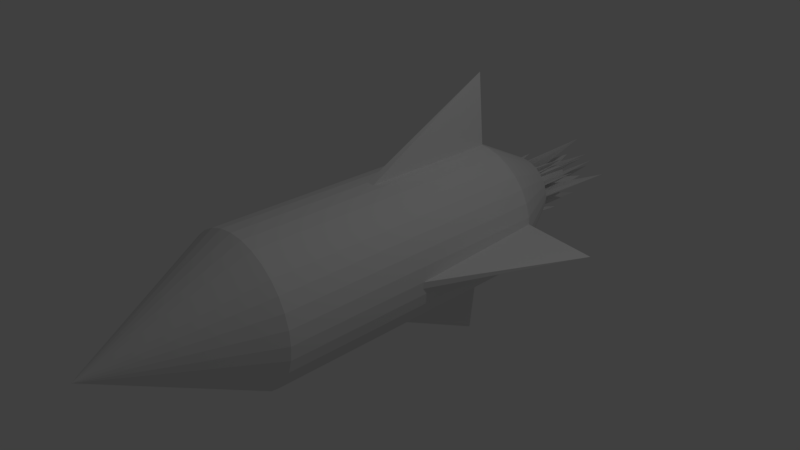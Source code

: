 # Source: Rackete.blend  (saved by Blender 2.79.0; exported with 4.5.12 LTS)
import bpy
from mathutils import Matrix  # noqa: F401  (used for matrix-valued properties, if any)

bpy.ops.wm.read_factory_settings(use_empty=True)
scene = bpy.context.scene
scene.name = 'Scene'

# ---- collections
col_collection_1 = bpy.data.collections.new('Collection 1'); scene.collection.children.link(col_collection_1)

# ---- world
world_world = bpy.data.worlds.new('World'); scene.world = world_world
world_world.color = (0.05088, 0.05088, 0.05088)
world_world.use_sun_shadow = False
world_world.sun_shadow_jitter_overblur = 0.0
world_world.cycles.sampling_method = 'MANUAL'

# ---- cameras
cam_camera = bpy.data.cameras.new('Camera')
cam_camera.clip_end = 100.0
cam_camera.lens = 35.0
cam_camera.sensor_width = 32.0
cam_camera.sensor_height = 18.0
cam_camera.ortho_scale = 7.314
cam_camera.dof.focus_distance = 0.0
cam_camera.dof.aperture_fstop = 128.0

# ---- lights
light_lamp = bpy.data.lights.new('Lamp', 'POINT')
light_lamp.transmission_factor = 0.0
light_lamp.cutoff_distance = 30.0
light_lamp.energy = 100.0
light_lamp.shadow_buffer_clip_start = 1.001
light_lamp.shadow_soft_size = 0.1
light_lamp.shadow_maximum_resolution = 0.006
light_lamp.use_absolute_resolution = True

# ---- meshes
me_cone_002 = bpy.data.meshes.new('Cone.002')
me_cone_002.from_pydata([(0.0, 1.0, -1.0), (0.0, 0.0, -0.3752), (0.1951, 0.9808, -1.0), (0.3827, 0.9239, -1.0), (0.5556, 0.8315, -1.0), (0.7071, 0.7071, -1.0), (0.8315, 0.5556, -1.0), (0.9239, 0.3827, -1.0), (0.9808, 0.1951, -1.0), (1.0, 7.55e-08, -1.0), (0.9808, -0.1951, -1.0), (0.9239, -0.3827, -1.0), (0.8315, -0.5556, -1.0), (0.7071, -0.8941, 0.08744), (0.5556, -0.8315, -1.0), (0.3827, -0.9239, -1.0), (0.1951, -0.9808, -1.0), (-3.258e-07, -1.0, -1.0), (-0.1951, -0.9808, -1.0), (-0.3827, -0.9239, -1.0), (-0.5556, -0.8315, -1.0), (-0.7071, -0.7071, -1.0), (-0.8315, -0.5556, -1.0), (-0.9239, -0.3827, -1.0), (-0.9808, -0.1951, -1.0), (-1.0, 9.656e-07, -1.0), (-0.9808, 0.1951, -1.0), (-0.9239, 0.3827, -1.0), (-0.8315, 0.5556, -1.0), (-0.7071, 0.7071, -1.0), (-0.5556, 0.8315, -1.0), (-0.3827, 0.9239, -1.0), (-0.1951, 0.9808, -1.0), (0.09755, 0.9904, -1.0), (0.2778, 0.4157, 0.0), (0.1913, 0.4619, 0.0), (0.0, 0.5, 0.0), (0.2889, 0.9523, -1.0), (0.09755, 0.4904, 0.0), (0.4691, 0.8777, -1.0), (-0.09754, 0.4904, 0.0), (0.6313, 0.7693, -1.0), (-0.1913, 0.4619, 0.0), (0.7693, 0.6313, -1.0), (-0.2778, 0.4157, 0.0), (0.8777, 0.4691, -1.0), (-0.3536, 0.3536, 0.0), (0.9523, 0.2889, -1.0), (-0.4157, 0.2778, 0.0), (0.9904, 0.09755, -1.0), (-0.4619, 0.1913, 0.0), (0.9904, -0.09755, -1.0), (-0.4904, 0.09755, 0.0), (0.9523, -0.2889, -1.0), (-0.5, 4.828e-07, 0.0), (0.8777, -0.4691, -1.0), (-0.4904, -0.09754, 0.0), (0.7693, -0.6313, -1.0), (-0.4619, -0.1913, 0.0), (0.6313, -0.7693, -1.0), (-0.4157, -0.2778, 0.0), (0.4691, -0.8777, -1.0), (-0.3536, -0.3536, 0.0), (0.2889, -0.9523, -1.0), (-0.2778, -0.4157, 0.0), (0.09754, -0.9904, -1.0), (-0.1913, -0.4619, 0.0), (-0.09755, -0.9904, -1.0), (-0.09755, -0.4904, 0.0), (-0.2889, -0.9523, -1.0), (-1.629e-07, -0.5, 0.0), (-0.4691, -0.8777, -1.0), (0.09755, -0.4904, 0.0), (-0.6313, -0.8671, 0.08744), (0.1913, -0.4619, 0.0), (-0.7693, -0.6313, -1.0), (0.2778, -0.4157, 0.0), (-0.8777, -0.4691, -1.0), (0.3536, -0.3536, 0.0), (-0.9523, -0.2889, -1.0), (0.4157, -0.2778, 0.0), (-0.9904, -0.09754, -1.0), (0.4619, -0.1913, 0.0), (-0.9904, 0.09755, -1.0), (0.4904, -0.09755, 0.0), (-0.9523, 0.2889, -1.0), (0.5, 3.775e-08, 0.0), (-0.8777, 0.4691, -1.0), (0.4904, 0.09755, 0.0), (-0.7693, 0.6313, -1.0), (0.4619, 0.1913, 0.0), (-0.6313, 1.008, 0.08744), (0.4157, 0.2778, 0.0), (-0.4691, 0.8777, -1.0), (0.3536, 0.3536, 0.0), (-0.2889, 0.9523, -1.0), (-0.09754, 0.9904, -1.0), (0.1463, 0.9856, -1.0), (0.4167, 0.6236, -0.5), (0.287, 0.6929, -0.5), (0.0, 0.25, 0.5), (0.3358, 0.9381, -1.0), (0.1463, 0.7356, -0.5), (0.5123, 0.8546, -1.0), (-0.1463, 0.7356, -0.5), (0.6692, 0.7382, -1.0), (-0.287, 0.6929, -0.5), (0.8004, 0.5935, -1.0), (-0.4167, 0.6236, -0.5), (0.9008, 0.4259, -1.0), (-0.5303, 0.5303, -0.5), (0.9666, 0.242, -1.0), (-0.6236, 0.4167, -0.5), (0.9952, 0.04877, -1.0), (-0.6929, 0.287, -0.5), (0.9856, -0.1463, -1.0), (-0.7356, 0.1463, -0.5), (0.9381, -0.3358, -1.0), (-1.165, 7.242e-07, 0.9193), (0.8546, -0.5123, -1.0), (-0.7356, -0.1463, -0.5), (0.7382, -0.6692, -1.0), (-0.6929, -0.287, 0.4014), (0.5935, -0.8004, -1.0), (-0.6236, -0.4167, -0.5), (0.4259, -0.9008, -1.0), (-0.5303, -0.5303, -0.5), (0.242, -0.9666, -1.0), (-0.4167, -0.6236, -0.5), (0.04877, -0.9952, -1.0), (-0.287, -0.6929, -0.5), (-0.1463, -0.9856, -1.0), (-0.1463, -0.7356, -0.5), (-0.3358, -0.9381, -1.0), (-2.444e-07, -0.75, -0.5), (-0.5123, -0.8546, -1.0), (0.1463, -0.7356, -0.5), (-0.6692, -0.7382, -1.0), (0.287, -0.6929, 0.4014), (-0.8004, -0.5935, -1.0), (0.4167, -0.6236, -0.5), (-0.9008, -0.4259, -1.0), (0.5303, -0.5303, -0.5), (-0.9666, -0.242, -1.0), (0.6236, -0.4167, -0.5), (-0.9952, -0.04877, -1.0), (0.8501, -0.287, 0.4014), (-0.9856, 0.1463, -1.0), (0.7356, -0.1463, -0.5), (-0.9381, 0.3358, -1.0), (1.329, 5.662e-08, 0.9193), (-0.8546, 0.5123, -1.0), (0.7356, 0.1463, -0.5), (-0.7382, 0.6692, -1.0), (0.6929, 0.287, -0.5), (-0.5935, 0.8004, -1.0), (0.6236, 0.4167, -0.5), (-0.4259, 0.9008, -1.0), (0.5303, 0.5303, -0.5), (-0.242, 0.9666, -1.0), (-0.04877, 0.9952, -1.0), (0.04877, 0.9952, -1.0), (0.1389, 0.2079, 0.5), (0.09567, 0.231, 0.5), (0.0, 0.75, -0.5), (0.242, 0.9666, -1.0), (0.04877, 0.2452, 1.23), (0.4259, 0.9008, -1.0), (-0.04877, 0.2452, 0.5), (0.5935, 0.8004, -1.0), (-0.09567, 0.231, 0.5), (0.7382, 0.9077, 0.08744), (-0.1389, 0.2079, 0.5), (0.8546, 0.5123, -1.0), (-0.1768, 0.1768, 0.5), (0.9381, 0.3358, -1.0), (-0.2079, 0.1389, 0.5), (0.9856, 0.1463, -1.0), (-0.231, 0.09567, 0.5), (0.9952, -0.04877, -1.0), (-0.2452, 0.04877, 0.5), (0.9666, -0.242, -1.0), (-0.25, 2.414e-07, 1.23), (0.9008, -0.4259, -1.0), (-0.2452, -0.04877, 0.5), (0.8004, -0.5935, -1.0), (-0.231, -0.09567, 0.5), (0.6692, -0.7382, -1.0), (-0.2079, -0.1389, 0.5), (0.5123, -0.8546, -1.0), (-0.1768, -0.1768, 0.5), (0.3358, -0.9381, -1.0), (-0.1389, -0.2079, 0.5), (0.1463, -0.9856, -1.0), (-0.09567, -0.231, 0.5), (-0.04877, -0.9952, -1.0), (-0.04877, -0.2452, 0.5), (-0.242, -0.9666, -1.0), (-8.146e-08, -0.25, 1.23), (-0.4259, -0.9008, -1.0), (0.04877, -0.2452, 0.5), (-0.5935, -0.8004, -1.0), (0.09567, -0.231, 0.5), (-0.7382, -0.6692, -1.0), (0.1389, -0.2079, 0.5), (-0.8546, -0.5123, -1.0), (0.1768, -0.1768, 0.5), (-0.9381, -0.3358, -1.0), (0.2079, -0.1389, 0.5), (-0.9856, -0.1463, -1.0), (0.231, -0.09567, 0.5), (-0.9952, 0.04877, -1.0), (0.2452, -0.04877, 1.23), (-0.9666, 0.242, -1.0), (0.25, 1.887e-08, 0.5), (-0.9008, 0.4259, -1.0), (0.2452, 0.04877, 0.5), (-0.8004, 0.5935, -1.0), (0.231, 0.09567, 0.5), (-0.6692, 0.7382, -1.0), (0.2079, 0.1389, 0.5), (-0.5123, 0.8546, -1.0), (0.1768, 0.1768, 0.5), (-0.3358, 0.9381, -1.0), (-0.1463, 0.9856, -1.0), (-0.04877, 0.7452, -0.5), (-0.09754, 0.7404, -0.5), (-0.04877, 0.4952, 0.0), (-0.1932, 0.7214, 0.4014), (-0.2401, 0.7071, -0.5), (-0.1444, 0.4762, 0.0), (-0.3302, 0.6698, -0.5), (-0.3735, 0.6467, -0.5), (-0.2346, 0.4388, 0.0), (-0.4546, 0.5925, -0.5), (-0.4924, 0.5614, -0.5), (-0.3157, 0.3846, 0.878), (-0.5614, 0.4924, -0.5), (-0.5925, 0.4546, -0.5), (-0.3846, 0.3157, 0.0), (-0.6467, 0.3735, -0.5), (-0.6698, 0.3302, 0.4014), (-0.4388, 0.2346, 0.0), (-0.7071, 0.2401, -0.5), (-0.7214, 0.1932, -0.5), (-0.4762, 0.1444, 0.0), (-0.7404, 0.09755, -0.5), (-0.7452, 0.04877, -0.5), (-0.4952, 0.04877, 0.0), (-0.7452, -0.04877, -0.5), (-0.7404, -0.09754, -0.5), (-0.4952, -0.04877, 0.0), (-0.7214, -0.1932, -0.5), (-0.7071, -0.2401, -0.5), (-0.4762, -0.1444, 0.0), (-0.6698, -0.3302, -0.5), (-0.6467, -0.3735, -0.5), (-0.4388, -0.2346, 0.0), (-0.5925, -0.4546, -0.5), (-0.5614, -0.4924, -0.5), (-0.3846, -0.3157, 0.0), (-0.4924, -0.5614, -0.5), (-0.4546, -0.5925, -0.5), (-0.3157, -0.3846, 0.878), (-0.3735, -0.6467, -0.5), (-0.3302, -0.6698, -0.5), (-0.2346, -0.4388, 0.0), (-0.2401, -0.7071, -0.5), (-0.1932, -0.7214, 0.4014), (-0.1444, -0.4762, 0.0), (-0.09755, -0.7404, -0.5), (-0.04877, -0.7452, -0.5), (-0.04877, -0.4952, 0.0), (0.04877, -1.117, 0.9193), (0.09754, -0.7404, -0.5), (0.04877, -0.4952, 0.0), (0.1932, -0.7214, -0.5), (0.2401, -0.7071, -0.5), (0.1444, -0.4762, 0.0), (0.3302, -0.6698, -0.5), (0.3735, -0.6467, -0.5), (0.2346, -0.4388, 0.0), (0.4546, -0.5925, -0.5), (0.4924, -0.5614, -0.5), (0.3157, -0.3846, 0.878), (0.5614, -0.4924, -0.5), (0.5925, -0.4546, -0.5), (0.3846, -0.3157, 0.0), (0.6467, -0.3735, -0.5), (0.6698, -0.3302, -0.5), (0.4388, -0.2346, 0.0), (0.7071, -0.2401, -0.5), (0.7214, -0.1932, -0.5), (0.4762, -0.1444, 0.0), (0.7404, -0.09755, -0.5), (0.7452, -0.04877, -0.5), (0.4952, -0.04877, 0.0), (0.7452, 0.04877, -0.5), (0.7404, 0.09755, -0.5), (0.4952, 0.04877, 0.0), (0.7214, 0.1932, -0.5), (0.7071, 0.2401, 0.4014), (0.4762, 0.1444, 0.0), (0.6698, 0.3302, -0.5), (0.6467, 0.3735, -0.5), (0.4388, 0.2346, 0.0), (0.5925, 0.4546, -0.5), (0.5614, 0.4924, -0.5), (0.3846, 0.3157, 0.878), (0.4924, 0.5614, -0.5), (0.4546, 0.5925, -0.5), (0.3157, 0.3846, 0.0), (0.3735, 0.6467, -0.5), (0.3302, 0.6698, 0.4014), (0.2346, 0.4388, 0.0), (0.2401, 0.7071, -0.5), (0.1932, 0.7214, -0.5), (0.1444, 0.4762, 0.0), (0.09755, 1.17, 0.9193), (0.04877, 0.7452, -0.5), (0.04877, 0.4952, 0.0)], [], [(0, 164, 161), (2, 102, 165), (3, 99, 167), (4, 98, 169), (5, 158, 171), (6, 156, 173), (7, 154, 175), (8, 152, 177), (9, 150, 179), (10, 148, 181), (11, 146, 183), (12, 144, 185), (13, 142, 187), (14, 140, 189), (15, 138, 191), (16, 136, 193), (17, 134, 195), (18, 132, 197), (19, 130, 199), (20, 128, 201), (21, 126, 203), (22, 124, 205), (23, 122, 207), (24, 120, 209), (25, 118, 211), (26, 116, 213), (27, 114, 215), (28, 112, 217), (29, 110, 219), (30, 108, 221), (31, 106, 223), (32, 104, 224), (0, 161, 33, 97, 2, 165, 37, 101, 3, 167, 39, 103, 4, 169, 41, 105, 5, 171, 43, 107, 6, 173, 45, 109, 7, 175, 47, 111, 8, 177, 49, 113, 9, 179, 51, 115, 10, 181, 53, 117, 11, 183, 55, 119, 12, 185, 57, 121, 13, 187, 59, 123, 14, 189, 61, 125, 15, 191, 63, 127, 16, 193, 65, 129, 17, 195, 67, 131, 18, 197, 69, 133, 19, 199, 71, 135, 20, 201, 73, 137, 21, 203, 75, 139, 22, 205, 77, 141, 23, 207, 79, 143, 24, 209, 81, 145, 25, 211, 83, 147, 26, 213, 85, 149, 27, 215, 87, 151, 28, 217, 89, 153, 29, 219, 91, 155, 30, 221, 93, 157, 31, 223, 95, 159, 32, 224, 96, 160), (96, 225, 160), (96, 226, 225), (40, 168, 227), (95, 228, 159), (95, 229, 228), (42, 170, 230), (93, 231, 157), (93, 232, 231), (44, 172, 233), (91, 234, 155), (91, 235, 234), (46, 174, 236), (89, 237, 153), (89, 238, 237), (48, 176, 239), (87, 240, 151), (87, 241, 240), (50, 178, 242), (85, 243, 149), (85, 244, 243), (52, 180, 245), (83, 246, 147), (83, 247, 246), (54, 182, 248), (81, 249, 145), (81, 250, 249), (56, 184, 251), (79, 252, 143), (79, 253, 252), (58, 186, 254), (77, 255, 141), (77, 256, 255), (60, 188, 257), (75, 258, 139), (75, 259, 258), (62, 190, 260), (73, 261, 137), (73, 262, 261), (64, 192, 263), (71, 264, 135), (71, 265, 264), (66, 194, 266), (69, 267, 133), (69, 268, 267), (68, 196, 269), (67, 270, 131), (67, 271, 270), (70, 198, 272), (65, 273, 129), (65, 274, 273), (72, 200, 275), (63, 276, 127), (63, 277, 276), (74, 202, 278), (61, 279, 125), (61, 280, 279), (76, 204, 281), (59, 282, 123), (59, 283, 282), (78, 206, 284), (57, 285, 121), (57, 286, 285), (80, 208, 287), (55, 288, 119), (55, 289, 288), (82, 210, 290), (53, 291, 117), (53, 292, 291), (84, 212, 293), (51, 294, 115), (51, 295, 294), (86, 214, 296), (49, 297, 113), (49, 298, 297), (88, 216, 299), (47, 300, 111), (47, 301, 300), (90, 218, 302), (45, 303, 109), (45, 304, 303), (92, 220, 305), (43, 306, 107), (43, 307, 306), (94, 222, 308), (41, 309, 105), (41, 310, 309), (34, 162, 311), (39, 312, 103), (39, 313, 312), (35, 163, 314), (37, 315, 101), (37, 316, 315), (38, 166, 317), (33, 318, 97), (33, 319, 318), (36, 100, 320), (320, 166, 38), (320, 100, 166), (100, 1, 166), (318, 320, 38), (318, 319, 320), (319, 36, 320), (97, 102, 2), (97, 318, 102), (318, 38, 102), (317, 163, 35), (317, 166, 163), (166, 1, 163), (315, 317, 35), (315, 316, 317), (316, 38, 317), (101, 99, 3), (101, 315, 99), (315, 35, 99), (314, 162, 34), (314, 163, 162), (163, 1, 162), (312, 314, 34), (312, 313, 314), (313, 35, 314), (103, 98, 4), (103, 312, 98), (312, 34, 98), (311, 222, 94), (311, 162, 222), (162, 1, 222), (309, 311, 94), (309, 310, 311), (310, 34, 311), (105, 158, 5), (105, 309, 158), (309, 94, 158), (308, 220, 92), (308, 222, 220), (222, 1, 220), (306, 308, 92), (306, 307, 308), (307, 94, 308), (107, 156, 6), (107, 306, 156), (306, 92, 156), (305, 218, 90), (305, 220, 218), (220, 1, 218), (303, 305, 90), (303, 304, 305), (304, 92, 305), (109, 154, 7), (109, 303, 154), (303, 90, 154), (302, 216, 88), (302, 218, 216), (218, 1, 216), (300, 302, 88), (300, 301, 302), (301, 90, 302), (111, 152, 8), (111, 300, 152), (300, 88, 152), (299, 214, 86), (299, 216, 214), (216, 1, 214), (297, 299, 86), (297, 298, 299), (298, 88, 299), (113, 150, 9), (113, 297, 150), (297, 86, 150), (296, 212, 84), (296, 214, 212), (214, 1, 212), (294, 296, 84), (294, 295, 296), (295, 86, 296), (115, 148, 10), (115, 294, 148), (294, 84, 148), (293, 210, 82), (293, 212, 210), (212, 1, 210), (291, 293, 82), (291, 292, 293), (292, 84, 293), (117, 146, 11), (117, 291, 146), (291, 82, 146), (290, 208, 80), (290, 210, 208), (210, 1, 208), (288, 290, 80), (288, 289, 290), (289, 82, 290), (119, 144, 12), (119, 288, 144), (288, 80, 144), (287, 206, 78), (287, 208, 206), (208, 1, 206), (285, 287, 78), (285, 286, 287), (286, 80, 287), (121, 142, 13), (121, 285, 142), (285, 78, 142), (284, 204, 76), (284, 206, 204), (206, 1, 204), (282, 284, 76), (282, 283, 284), (283, 78, 284), (123, 140, 14), (123, 282, 140), (282, 76, 140), (281, 202, 74), (281, 204, 202), (204, 1, 202), (279, 281, 74), (279, 280, 281), (280, 76, 281), (125, 138, 15), (125, 279, 138), (279, 74, 138), (278, 200, 72), (278, 202, 200), (202, 1, 200), (276, 278, 72), (276, 277, 278), (277, 74, 278), (127, 136, 16), (127, 276, 136), (276, 72, 136), (275, 198, 70), (275, 200, 198), (200, 1, 198), (273, 275, 70), (273, 274, 275), (274, 72, 275), (129, 134, 17), (129, 273, 134), (273, 70, 134), (272, 196, 68), (272, 198, 196), (198, 1, 196), (270, 272, 68), (270, 271, 272), (271, 70, 272), (131, 132, 18), (131, 270, 132), (270, 68, 132), (269, 194, 66), (269, 196, 194), (196, 1, 194), (267, 269, 66), (267, 268, 269), (268, 68, 269), (133, 130, 19), (133, 267, 130), (267, 66, 130), (266, 192, 64), (266, 194, 192), (194, 1, 192), (264, 266, 64), (264, 265, 266), (265, 66, 266), (135, 128, 20), (135, 264, 128), (264, 64, 128), (263, 190, 62), (263, 192, 190), (192, 1, 190), (261, 263, 62), (261, 262, 263), (262, 64, 263), (137, 126, 21), (137, 261, 126), (261, 62, 126), (260, 188, 60), (260, 190, 188), (190, 1, 188), (258, 260, 60), (258, 259, 260), (259, 62, 260), (139, 124, 22), (139, 258, 124), (258, 60, 124), (257, 186, 58), (257, 188, 186), (188, 1, 186), (255, 257, 58), (255, 256, 257), (256, 60, 257), (141, 122, 23), (141, 255, 122), (255, 58, 122), (254, 184, 56), (254, 186, 184), (186, 1, 184), (252, 254, 56), (252, 253, 254), (253, 58, 254), (143, 120, 24), (143, 252, 120), (252, 56, 120), (251, 182, 54), (251, 184, 182), (184, 1, 182), (249, 251, 54), (249, 250, 251), (250, 56, 251), (145, 118, 25), (145, 249, 118), (249, 54, 118), (248, 180, 52), (248, 182, 180), (182, 1, 180), (246, 248, 52), (246, 247, 248), (247, 54, 248), (147, 116, 26), (147, 246, 116), (246, 52, 116), (245, 178, 50), (245, 180, 178), (180, 1, 178), (243, 245, 50), (243, 244, 245), (244, 52, 245), (149, 114, 27), (149, 243, 114), (243, 50, 114), (242, 176, 48), (242, 178, 176), (178, 1, 176), (240, 242, 48), (240, 241, 242), (241, 50, 242), (151, 112, 28), (151, 240, 112), (240, 48, 112), (239, 174, 46), (239, 176, 174), (176, 1, 174), (237, 239, 46), (237, 238, 239), (238, 48, 239), (153, 110, 29), (153, 237, 110), (237, 46, 110), (236, 172, 44), (236, 174, 172), (174, 1, 172), (234, 236, 44), (234, 235, 236), (235, 46, 236), (155, 108, 30), (155, 234, 108), (234, 44, 108), (233, 170, 42), (233, 172, 170), (172, 1, 170), (231, 233, 42), (231, 232, 233), (232, 44, 233), (157, 106, 31), (157, 231, 106), (231, 42, 106), (230, 168, 40), (230, 170, 168), (170, 1, 168), (228, 230, 40), (228, 229, 230), (229, 42, 230), (159, 104, 32), (159, 228, 104), (228, 40, 104), (227, 100, 36), (227, 168, 100), (168, 1, 100), (225, 227, 36), (225, 226, 227), (226, 40, 227), (160, 164, 0), (160, 225, 164), (225, 36, 164), (224, 226, 96), (224, 104, 226), (104, 40, 226), (223, 229, 95), (223, 106, 229), (106, 42, 229), (221, 232, 93), (221, 108, 232), (108, 44, 232), (219, 235, 91), (219, 110, 235), (110, 46, 235), (217, 238, 89), (217, 112, 238), (112, 48, 238), (215, 241, 87), (215, 114, 241), (114, 50, 241), (213, 244, 85), (213, 116, 244), (116, 52, 244), (211, 247, 83), (211, 118, 247), (118, 54, 247), (209, 250, 81), (209, 120, 250), (120, 56, 250), (207, 253, 79), (207, 122, 253), (122, 58, 253), (205, 256, 77), (205, 124, 256), (124, 60, 256), (203, 259, 75), (203, 126, 259), (126, 62, 259), (201, 262, 73), (201, 128, 262), (128, 64, 262), (199, 265, 71), (199, 130, 265), (130, 66, 265), (197, 268, 69), (197, 132, 268), (132, 68, 268), (195, 271, 67), (195, 134, 271), (134, 70, 271), (193, 274, 65), (193, 136, 274), (136, 72, 274), (191, 277, 63), (191, 138, 277), (138, 74, 277), (189, 280, 61), (189, 140, 280), (140, 76, 280), (187, 283, 59), (187, 142, 283), (142, 78, 283), (185, 286, 57), (185, 144, 286), (144, 80, 286), (183, 289, 55), (183, 146, 289), (146, 82, 289), (181, 292, 53), (181, 148, 292), (148, 84, 292), (179, 295, 51), (179, 150, 295), (150, 86, 295), (177, 298, 49), (177, 152, 298), (152, 88, 298), (175, 301, 47), (175, 154, 301), (154, 90, 301), (173, 304, 45), (173, 156, 304), (156, 92, 304), (171, 307, 43), (171, 158, 307), (158, 94, 307), (169, 310, 41), (169, 98, 310), (98, 34, 310), (167, 313, 39), (167, 99, 313), (99, 35, 313), (165, 316, 37), (165, 102, 316), (102, 38, 316), (161, 319, 33), (161, 164, 319), (164, 36, 319)])
me_cone_002.use_remesh_preserve_volume = False
me_cone_002.use_remesh_preserve_attributes = False
me_cone_002.use_mirror_vertex_groups = False
me_cone_002.update()
me_cone_001 = bpy.data.meshes.new('Cone.001')
me_cone_001.from_pydata([(0.0, 1.0, -1.0), (7.75e-22, 1.6e-07, -2.66), (0.1951, 0.9808, -1.0), (0.3827, 0.9239, -1.0), (0.5556, 0.8315, -1.0), (0.7071, 0.7071, -1.0), (0.8315, 0.5556, -1.0), (0.9239, 0.3827, -1.0), (0.9808, 0.1951, -1.0), (1.0, 7.55e-08, -1.0), (0.9808, -0.1951, -1.0), (0.9239, -0.3827, -1.0), (0.8315, -0.5556, -1.0), (0.7071, -0.7071, -1.0), (0.5556, -0.8315, -1.0), (0.3827, -0.9239, -1.0), (0.1951, -0.9808, -1.0), (-3.258e-07, -1.0, -1.0), (-0.1951, -0.9808, -1.0), (-0.3827, -0.9239, -1.0), (-0.5556, -0.8315, -1.0), (-0.7071, -0.7071, -1.0), (-0.8315, -0.5556, -1.0), (-0.9239, -0.3827, -1.0), (-0.9808, -0.1951, -1.0), (-1.0, 9.656e-07, -1.0), (-0.9808, 0.1951, -1.0), (-0.9239, 0.3827, -1.0), (-0.8315, 0.5556, -1.0), (-0.7071, 0.7071, -1.0), (-0.5556, 0.8315, -1.0), (-0.3827, 0.9239, -1.0), (-0.1951, 0.9808, -1.0), (0.09755, 0.9904, -1.0), (0.2778, 0.4157, 0.0), (0.1913, 0.4619, 0.0), (0.0, 0.5, 0.0), (0.2889, 0.9523, -1.0), (0.09755, 0.4904, 0.0), (0.4691, 0.8777, -1.0), (-0.09754, 0.4904, 0.0), (0.6313, 0.7693, -1.0), (-0.1913, 0.4619, 0.0), (0.7693, 0.6313, -1.0), (-0.2778, 0.4157, 0.0), (0.8777, 0.4691, -1.0), (-0.3536, 0.3536, 0.0), (0.9523, 0.2889, -1.0), (-0.4157, 0.2778, 0.0), (0.9904, 0.09755, -1.0), (-0.4619, 0.1913, 0.0), (0.9904, -0.09755, -1.0), (-0.4904, 0.09755, 0.0), (0.9523, -0.2889, -1.0), (-0.5, 4.828e-07, 0.0), (0.8777, -0.4691, -1.0), (-0.4904, -0.09754, 0.0), (0.7693, -0.6313, -1.0), (-0.4619, -0.1913, 0.0), (0.6313, -0.7693, -1.0), (-0.4157, -0.2778, 0.0), (0.4691, -0.8777, -1.0), (-0.3536, -0.3536, 0.0), (0.2889, -0.9523, -1.0), (-0.2778, -0.4157, 0.0), (0.09754, -0.9904, -1.0), (-0.1913, -0.4619, 0.0), (-0.09755, -0.9904, -1.0), (-0.09755, -0.4904, 0.0), (-0.2889, -0.9523, -1.0), (-1.629e-07, -0.5, 0.0), (-0.4691, -0.8777, -1.0), (0.09755, -0.4904, 0.0), (-0.6313, -0.7693, -1.0), (0.1913, -0.4619, 0.0), (-0.7693, -0.6313, -1.0), (0.2778, -0.4157, 0.0), (-0.8777, -0.4691, -1.0), (0.3536, -0.3536, 0.0), (-0.9523, -0.2889, -1.0), (0.4157, -0.2778, 0.0), (-0.9904, -0.09754, -1.0), (0.4619, -0.1913, 0.0), (-0.9904, 0.09755, -1.0), (0.4904, -0.09755, 0.0), (-0.9523, 0.2889, -1.0), (0.5, 3.775e-08, 0.0), (-0.8777, 0.4691, -1.0), (0.4904, 0.09755, 0.0), (-0.7693, 0.6313, -1.0), (0.4619, 0.1913, 0.0), (-0.6313, 0.7693, -1.0), (0.4157, 0.2778, 0.0), (-0.4691, 0.8777, -1.0), (0.3536, 0.3536, 0.0), (-0.2889, 0.9523, -1.0), (-0.09754, 0.9904, -1.0), (-8.742e-08, 1.0, -5.0), (3.821e-15, 2.623e-07, -7.0), (-0.1951, 0.9808, -5.0), (-0.3827, 0.9239, -5.0), (-0.5556, 0.8315, -5.0), (-0.7071, 0.7071, -5.0), (-0.8315, 0.5556, -5.0), (-0.9239, 0.3827, -5.0), (-0.9808, 0.1951, -5.0), (-1.0, 2.503e-07, -5.0), (-0.9808, -0.1951, -5.0), (-0.9239, -0.3827, -5.0), (-0.8315, -0.5556, -5.0), (-0.7071, -0.7071, -5.0), (-0.5556, -0.8315, -5.0), (-0.3827, -0.9239, -5.0), (-0.1951, -0.9808, -5.0), (4.133e-07, -1.0, -5.0), (0.1951, -0.9808, -5.0), (0.3827, -0.9239, -5.0), (0.5556, -0.8315, -5.0), (0.7071, -0.7071, -5.0), (0.8315, -0.5556, -5.0), (0.9239, -0.3827, -5.0), (0.9808, -0.1951, -5.0), (1.0, 1.315e-06, -5.0), (0.9808, 0.1951, -5.0), (0.9239, 0.3827, -5.0), (0.8315, 0.5556, -5.0), (0.7071, 0.7071, -5.0), (0.5556, 0.8315, -5.0), (0.3827, 0.9239, -5.0), (0.1951, 0.9808, -5.0), (-1.311e-07, 2.0, -1.0), (-8.742e-08, 1.0, -5.0), (-0.1951, 0.9808, -1.0), (-0.1951, 0.9808, -5.0), (-0.3827, 0.9239, -1.0), (-0.3827, 0.9239, -5.0), (-0.5556, 0.8315, -1.0), (-0.5556, 0.8315, -5.0), (-0.7071, 0.7071, -1.0), (-0.7071, 0.7071, -5.0), (-0.8315, 0.5556, -1.0), (-0.8315, 0.5556, -5.0), (-0.9239, 0.3827, -1.0), (-0.9239, 0.3827, -5.0), (-0.9808, 0.1951, -1.0), (-0.9808, 0.1951, -5.0), (-2.0, 7.55e-08, -1.0), (-1.0, 1.192e-07, -5.0), (-0.9808, -0.1951, -1.0), (-0.9808, -0.1951, -5.0), (-0.9239, -0.3827, -1.0), (-0.9239, -0.3827, -5.0), (-0.8315, -0.5556, -1.0), (-0.8315, -0.5556, -5.0), (-0.7071, -0.7071, -1.0), (-0.7071, -0.7071, -5.0), (-0.5556, -0.8315, -1.0), (-0.5556, -0.8315, -5.0), (-0.3827, -0.9239, -1.0), (-0.3827, -0.9239, -5.0), (-0.1951, -0.9808, -1.0), (-0.1951, -0.9808, -5.0), (4.57e-07, -2.0, -1.0), (4.133e-07, -1.0, -5.0), (0.1951, -0.9808, -1.0), (0.1951, -0.9808, -5.0), (0.3827, -0.9239, -1.0), (0.3827, -0.9239, -5.0), (0.5556, -0.8315, -1.0), (0.5556, -0.8315, -5.0), (0.7071, -0.7071, -1.0), (0.7071, -0.7071, -5.0), (0.8315, -0.5556, -1.0), (0.8315, -0.5556, -5.0), (0.9239, -0.3827, -1.0), (0.9239, -0.3827, -5.0), (0.9808, -0.1951, -1.0), (0.9808, -0.1951, -5.0), (2.0, 1.228e-06, -1.0), (1.0, 1.184e-06, -5.0), (0.9808, 0.1951, -1.0), (0.9808, 0.1951, -5.0), (0.9239, 0.3827, -1.0), (0.9239, 0.3827, -5.0), (0.8315, 0.5556, -1.0), (0.8315, 0.5556, -5.0), (0.7071, 0.7071, -1.0), (0.7071, 0.7071, -5.0), (0.5556, 0.8315, -1.0), (0.5556, 0.8315, -5.0), (0.3827, 0.9239, -1.0), (0.3827, 0.9239, -5.0), (0.1951, 0.9808, -1.0), (0.1951, 0.9808, -5.0), (-0.09755, 0.9904, -1.0), (-0.09755, 0.9904, -5.0), (-8.742e-08, 1.0, -3.0), (-0.1951, 0.9808, -3.0), (-0.2889, 0.9523, -1.0), (-0.2889, 0.9523, -5.0), (-0.3827, 0.9239, -3.0), (-0.4691, 0.8777, -1.0), (-0.4691, 0.8777, -5.0), (-0.5556, 0.8315, -3.0), (-0.6313, 0.7693, -1.0), (-0.6313, 0.7693, -5.0), (-0.7071, 0.7071, -3.0), (-0.7693, 0.6313, -1.0), (-0.7693, 0.6313, -5.0), (-0.8315, 0.5556, -3.0), (-0.8777, 0.4691, -1.0), (-0.8777, 0.4691, -5.0), (-0.9239, 0.3827, -3.0), (-0.9523, 0.2889, -1.0), (-0.9523, 0.2889, -5.0), (-0.9808, 0.1951, -3.0), (-0.9904, 0.09755, -1.0), (-0.9904, 0.09755, -5.0), (-1.0, 1.192e-07, -3.0), (-0.9904, -0.09755, -1.0), (-0.9904, -0.09755, -5.0), (-0.9808, -0.1951, -3.0), (-0.9523, -0.2889, -1.0), (-0.9523, -0.2889, -5.0), (-0.9239, -0.3827, -3.0), (-0.8777, -0.4691, -1.0), (-0.8777, -0.4691, -5.0), (-0.8315, -0.5556, -3.0), (-0.7693, -0.6313, -1.0), (-0.7693, -0.6313, -5.0), (-0.7071, -0.7071, -3.0), (-0.6313, -0.7693, -1.0), (-0.6313, -0.7693, -5.0), (-0.5556, -0.8315, -3.0), (-0.4691, -0.8777, -1.0), (-0.4691, -0.8777, -5.0), (-0.3827, -0.9239, -3.0), (-0.2889, -0.9523, -1.0), (-0.2889, -0.9523, -5.0), (-0.1951, -0.9808, -3.0), (-0.09754, -0.9904, -1.0), (-0.09754, -0.9904, -5.0), (4.133e-07, -1.0, -3.0), (0.09755, -0.9904, -1.0), (0.09755, -0.9904, -5.0), (0.1951, -0.9808, -3.0), (0.2889, -0.9523, -1.0), (0.2889, -0.9523, -5.0), (0.3827, -0.9239, -3.0), (0.4691, -0.8777, -1.0), (0.4691, -0.8777, -5.0), (0.5556, -0.8315, -3.0), (0.6313, -0.7693, -1.0), (0.6313, -0.7693, -5.0), (0.7071, -0.7071, -3.0), (0.7693, -0.6313, -1.0), (0.7693, -0.6313, -5.0), (0.8315, -0.5556, -3.0), (0.8777, -0.4691, -1.0), (0.8777, -0.4691, -5.0), (0.9239, -0.3827, -3.0), (0.9523, -0.2889, -1.0), (0.9523, -0.2889, -5.0), (0.9808, -0.1951, -3.0), (0.9904, -0.09754, -1.0), (0.9904, -0.09754, -5.0), (1.0, 1.184e-06, -3.0), (0.9904, 0.09755, -1.0), (0.9904, 0.09755, -5.0), (0.9808, 0.1951, -3.0), (0.9523, 0.2889, -1.0), (0.9523, 0.2889, -5.0), (0.9239, 0.3827, -3.0), (0.8777, 0.4691, -1.0), (0.8777, 0.4691, -5.0), (0.8315, 0.5556, -3.0), (0.7693, 0.6313, -1.0), (0.7693, 0.6313, -5.0), (0.7071, 0.7071, -3.0), (0.6313, 0.7693, -1.0), (0.6313, 0.7693, -5.0), (0.5556, 0.8315, -3.0), (0.4691, 0.8777, -1.0), (0.4691, 0.8777, -5.0), (0.3827, 0.9239, -3.0), (0.2889, 0.9523, -1.0), (0.2889, 0.9523, -5.0), (0.1951, 0.9808, -3.0), (0.09754, 0.9904, -1.0), (0.09754, 0.9904, -5.0), (0.09754, 0.9904, -3.0), (0.2889, 0.9523, -3.0), (0.4691, 0.8777, -3.0), (0.6313, 0.7693, -3.0), (0.7693, 0.6313, -3.0), (0.8777, 0.4691, -3.0), (0.9523, 0.2889, -3.0), (0.9904, 0.09755, -3.0), (0.9904, -0.09754, -3.0), (0.9523, -0.2889, -3.0), (0.8777, -0.4691, -3.0), (0.7693, -0.6313, -3.0), (0.6313, -0.7693, -3.0), (0.4691, -0.8777, -3.0), (0.2889, -0.9523, -3.0), (0.09755, -0.9904, -3.0), (-0.09754, -0.9904, -3.0), (-0.2889, -0.9523, -3.0), (-0.4691, -0.8777, -3.0), (-0.6313, -0.7693, -3.0), (-0.7693, -0.6313, -3.0), (-0.8777, -0.4691, -3.0), (-0.9523, -0.2889, -3.0), (-0.9904, -0.09755, -3.0), (-0.9904, 0.09755, -3.0), (-0.9523, 0.2889, -3.0), (-0.8777, 0.4691, -3.0), (-0.7693, 0.6313, -3.0), (-0.6313, 0.7693, -3.0), (-0.4691, 0.8777, -3.0), (-0.2889, 0.9523, -3.0), (-0.09755, 0.9904, -3.0)], [], [(0, 36, 33), (2, 38, 37), (3, 35, 39), (4, 34, 41), (5, 94, 43), (6, 92, 45), (7, 90, 47), (8, 88, 49), (9, 86, 51), (10, 84, 53), (11, 82, 55), (12, 80, 57), (13, 78, 59), (14, 76, 61), (15, 74, 63), (16, 72, 65), (17, 70, 67), (18, 68, 69), (19, 66, 71), (20, 64, 73), (21, 62, 75), (22, 60, 77), (23, 58, 79), (24, 56, 81), (25, 54, 83), (26, 52, 85), (27, 50, 87), (28, 48, 89), (29, 46, 91), (30, 44, 93), (31, 42, 95), (32, 40, 96), (0, 33, 2, 37, 3, 39, 4, 41, 5, 43, 6, 45, 7, 47, 8, 49, 9, 51, 10, 53, 11, 55, 12, 57, 13, 59, 14, 61, 15, 63, 16, 65, 17, 67, 18, 69, 19, 71, 20, 73, 21, 75, 22, 77, 23, 79, 24, 81, 25, 83, 26, 85, 27, 87, 28, 89, 29, 91, 30, 93, 31, 95, 32, 96), (96, 36, 0), (96, 40, 36), (40, 1, 36), (95, 40, 32), (95, 42, 40), (42, 1, 40), (93, 42, 31), (93, 44, 42), (44, 1, 42), (91, 44, 30), (91, 46, 44), (46, 1, 44), (89, 46, 29), (89, 48, 46), (48, 1, 46), (87, 48, 28), (87, 50, 48), (50, 1, 48), (85, 50, 27), (85, 52, 50), (52, 1, 50), (83, 52, 26), (83, 54, 52), (54, 1, 52), (81, 54, 25), (81, 56, 54), (56, 1, 54), (79, 56, 24), (79, 58, 56), (58, 1, 56), (77, 58, 23), (77, 60, 58), (60, 1, 58), (75, 60, 22), (75, 62, 60), (62, 1, 60), (73, 62, 21), (73, 64, 62), (64, 1, 62), (71, 64, 20), (71, 66, 64), (66, 1, 64), (69, 66, 19), (69, 68, 66), (68, 1, 66), (67, 68, 18), (67, 70, 68), (70, 1, 68), (65, 70, 17), (65, 72, 70), (72, 1, 70), (63, 72, 16), (63, 74, 72), (74, 1, 72), (61, 74, 15), (61, 76, 74), (76, 1, 74), (59, 76, 14), (59, 78, 76), (78, 1, 76), (57, 78, 13), (57, 80, 78), (80, 1, 78), (55, 80, 12), (55, 82, 80), (82, 1, 80), (53, 82, 11), (53, 84, 82), (84, 1, 82), (51, 84, 10), (51, 86, 84), (86, 1, 84), (49, 86, 9), (49, 88, 86), (88, 1, 86), (47, 88, 8), (47, 90, 88), (90, 1, 88), (45, 90, 7), (45, 92, 90), (92, 1, 90), (43, 92, 6), (43, 94, 92), (94, 1, 92), (41, 94, 5), (41, 34, 94), (34, 1, 94), (39, 34, 4), (39, 35, 34), (35, 1, 34), (37, 35, 3), (37, 38, 35), (38, 1, 35), (33, 38, 2), (33, 36, 38), (36, 1, 38), (97, 98, 99), (99, 98, 100), (100, 98, 101), (101, 98, 102), (102, 98, 103), (103, 98, 104), (104, 98, 105), (105, 98, 106), (106, 98, 107), (107, 98, 108), (108, 98, 109), (109, 98, 110), (110, 98, 111), (111, 98, 112), (112, 98, 113), (113, 98, 114), (114, 98, 115), (115, 98, 116), (116, 98, 117), (117, 98, 118), (118, 98, 119), (119, 98, 120), (120, 98, 121), (121, 98, 122), (122, 98, 123), (123, 98, 124), (124, 98, 125), (125, 98, 126), (126, 98, 127), (127, 98, 128), (128, 98, 129), (129, 98, 97), (97, 99, 100, 101, 102, 103, 104, 105, 106, 107, 108, 109, 110, 111, 112, 113, 114, 115, 116, 117, 118, 119, 120, 121, 122, 123, 124, 125, 126, 127, 128, 129), (321, 195, 133, 197), (320, 199, 135, 200), (319, 202, 137, 203), (318, 205, 139, 206), (317, 208, 141, 209), (316, 211, 143, 212), (315, 214, 145, 215), (314, 217, 147, 218), (313, 220, 149, 221), (312, 223, 151, 224), (311, 226, 153, 227), (310, 229, 155, 230), (309, 232, 157, 233), (308, 235, 159, 236), (307, 238, 161, 239), (306, 241, 163, 242), (305, 244, 165, 245), (304, 247, 167, 248), (303, 250, 169, 251), (302, 253, 171, 254), (301, 256, 173, 257), (300, 259, 175, 260), (299, 262, 177, 263), (298, 265, 179, 266), (297, 268, 181, 269), (296, 271, 183, 272), (295, 274, 185, 275), (294, 277, 187, 278), (293, 280, 189, 281), (292, 283, 191, 284), (133, 195, 131, 289, 193, 286, 191, 283, 189, 280, 187, 277, 185, 274, 183, 271, 181, 268, 179, 265, 177, 262, 175, 259, 173, 256, 171, 253, 169, 250, 167, 247, 165, 244, 163, 241, 161, 238, 159, 235, 157, 232, 155, 229, 153, 226, 151, 223, 149, 220, 147, 217, 145, 214, 143, 211, 141, 208, 139, 205, 137, 202, 135, 199), (291, 286, 193, 287), (290, 289, 131, 196), (130, 194, 132, 198, 134, 201, 136, 204, 138, 207, 140, 210, 142, 213, 144, 216, 146, 219, 148, 222, 150, 225, 152, 228, 154, 231, 156, 234, 158, 237, 160, 240, 162, 243, 164, 246, 166, 249, 168, 252, 170, 255, 172, 258, 174, 261, 176, 264, 178, 267, 180, 270, 182, 273, 184, 276, 186, 279, 188, 282, 190, 285, 192, 288), (288, 290, 196, 130), (192, 287, 290, 288), (287, 193, 289, 290), (285, 291, 287, 192), (190, 284, 291, 285), (284, 191, 286, 291), (282, 292, 284, 190), (188, 281, 292, 282), (281, 189, 283, 292), (279, 293, 281, 188), (186, 278, 293, 279), (278, 187, 280, 293), (276, 294, 278, 186), (184, 275, 294, 276), (275, 185, 277, 294), (273, 295, 275, 184), (182, 272, 295, 273), (272, 183, 274, 295), (270, 296, 272, 182), (180, 269, 296, 270), (269, 181, 271, 296), (267, 297, 269, 180), (178, 266, 297, 267), (266, 179, 268, 297), (264, 298, 266, 178), (176, 263, 298, 264), (263, 177, 265, 298), (261, 299, 263, 176), (174, 260, 299, 261), (260, 175, 262, 299), (258, 300, 260, 174), (172, 257, 300, 258), (257, 173, 259, 300), (255, 301, 257, 172), (170, 254, 301, 255), (254, 171, 256, 301), (252, 302, 254, 170), (168, 251, 302, 252), (251, 169, 253, 302), (249, 303, 251, 168), (166, 248, 303, 249), (248, 167, 250, 303), (246, 304, 248, 166), (164, 245, 304, 246), (245, 165, 247, 304), (243, 305, 245, 164), (162, 242, 305, 243), (242, 163, 244, 305), (240, 306, 242, 162), (160, 239, 306, 240), (239, 161, 241, 306), (237, 307, 239, 160), (158, 236, 307, 237), (236, 159, 238, 307), (234, 308, 236, 158), (156, 233, 308, 234), (233, 157, 235, 308), (231, 309, 233, 156), (154, 230, 309, 231), (230, 155, 232, 309), (228, 310, 230, 154), (152, 227, 310, 228), (227, 153, 229, 310), (225, 311, 227, 152), (150, 224, 311, 225), (224, 151, 226, 311), (222, 312, 224, 150), (148, 221, 312, 222), (221, 149, 223, 312), (219, 313, 221, 148), (146, 218, 313, 219), (218, 147, 220, 313), (216, 314, 218, 146), (144, 215, 314, 216), (215, 145, 217, 314), (213, 315, 215, 144), (142, 212, 315, 213), (212, 143, 214, 315), (210, 316, 212, 142), (140, 209, 316, 210), (209, 141, 211, 316), (207, 317, 209, 140), (138, 206, 317, 207), (206, 139, 208, 317), (204, 318, 206, 138), (136, 203, 318, 204), (203, 137, 205, 318), (201, 319, 203, 136), (134, 200, 319, 201), (200, 135, 202, 319), (198, 320, 200, 134), (132, 197, 320, 198), (197, 133, 199, 320), (194, 321, 197, 132), (130, 196, 321, 194), (196, 131, 195, 321)])
me_cone_001.use_remesh_preserve_volume = False
me_cone_001.use_remesh_preserve_attributes = False
me_cone_001.use_mirror_vertex_groups = False
me_cone_001.update()

# ---- objects
ob_feuersto = bpy.data.objects.new('Feuerstoß', me_cone_002)
ob_rackete = bpy.data.objects.new('Rackete', me_cone_001)
ob_lamp = bpy.data.objects.new('Lamp', light_lamp)
ob_camera = bpy.data.objects.new('Camera', cam_camera)

# ---- transforms, parenting, visibility, modifiers, constraints
ob_feuersto.location = (0.0, 3.436, 0.0)
ob_feuersto.rotation_euler = (-1.571, 0.0, 0.0)
ob_feuersto.scale = (0.4, 0.4, 1.0)
ob_feuersto.lineart.crease_threshold = 0.0
ob_rackete.location = (0.0, 3.0, 0.0)
ob_rackete.rotation_euler = (-1.571, -1.571, 0.0)
ob_rackete.lineart.crease_threshold = 0.0
ob_lamp.location = (4.076, 1.005, 5.904)
ob_lamp.rotation_euler = (0.6503, 0.05522, 1.866)
ob_lamp.lock_rotations_4d = False
ob_lamp.empty_display_type = 'ARROWS'
ob_lamp.color = (0.0, 0.0, 0.0, 0.0)
ob_lamp.lineart.crease_threshold = 0.0
ob_camera.location = (7.481, -6.508, 5.344)
ob_camera.rotation_euler = (1.109, 0.0, 0.8149)
ob_camera.lock_rotations_4d = False
ob_camera.empty_display_type = 'ARROWS'
ob_camera.color = (0.0, 0.0, 0.0, 0.0)
ob_camera.display_type = 'WIRE'
ob_camera.lineart.crease_threshold = 0.0

# ---- collection membership
col_collection_1.objects.link(ob_feuersto)
col_collection_1.objects.link(ob_rackete)
col_collection_1.objects.link(ob_lamp)
col_collection_1.objects.link(ob_camera)

# ---- scene / render settings (as saved in the file)
scene.camera = ob_camera
scene.frame_start = 1; scene.frame_end = 250; scene.frame_set(222)
scene.render.engine = 'BLENDER_EEVEE_NEXT'
scene.render.resolution_percentage = 50
scene.render.dither_intensity = 0.0
scene.cycles.use_denoising = False
scene.cycles.samples = 128
scene.cycles.sampling_pattern = 'TABULATED_SOBOL'
scene.cycles.use_adaptive_sampling = False
scene.cycles.use_light_tree = False
scene.cycles.blur_glossy = 0.0
scene.cycles.sample_clamp_indirect = 0.0
scene.view_settings.view_transform = 'Standard'
bpy.context.view_layer.update()
